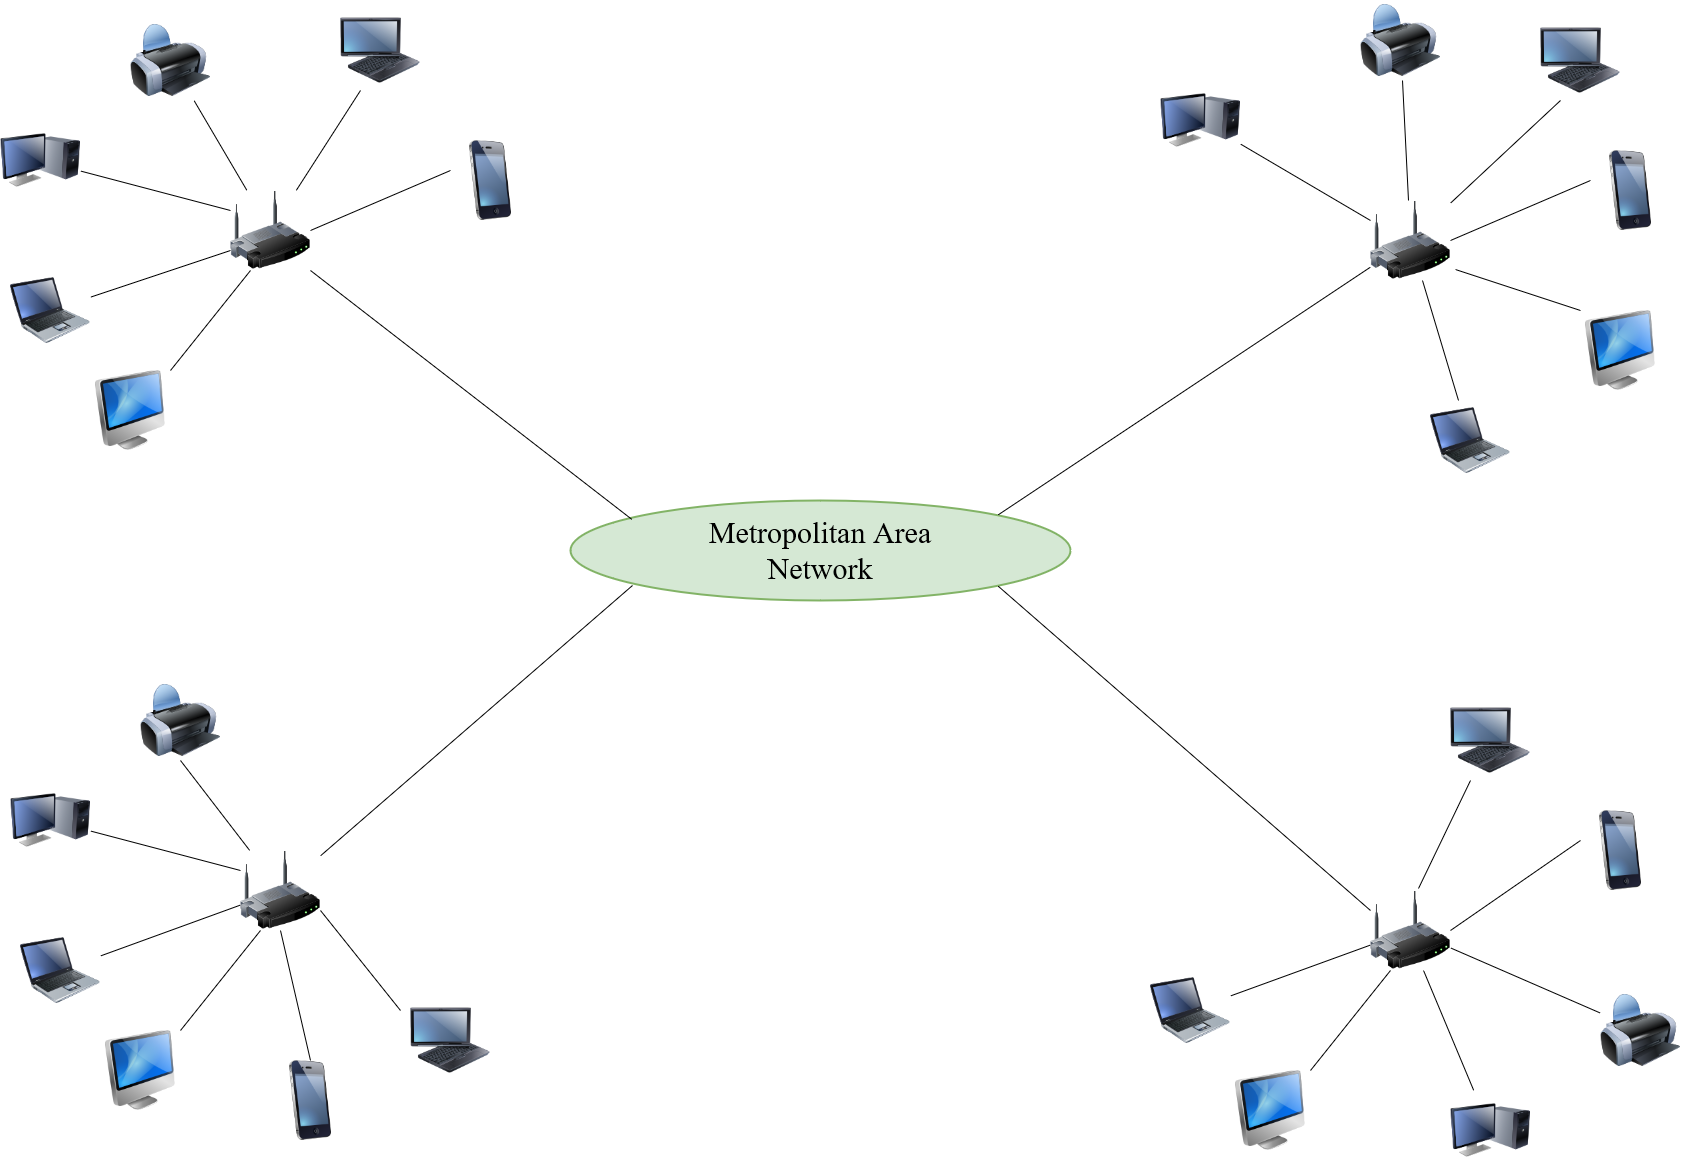

The diagram above was exported from draw.io. Its source (the exported page's mxGraphModel, read from the mxfile embedded in the PNG):
<mxGraphModel dx="1896" dy="2153" grid="1" gridSize="10" guides="1" tooltips="1" connect="1" arrows="1" fold="1" page="1" pageScale="1" pageWidth="850" pageHeight="1100" math="0" shadow="0">
  <root>
    <mxCell id="0" />
    <mxCell id="1" parent="0" />
    <mxCell id="99M6MkZ0TJsH0y3MeCdO-1" value="" style="image;html=1;image=img/lib/clip_art/computers/Monitor_Tower_128x128.png" vertex="1" parent="1">
      <mxGeometry x="10" y="-450" width="80" height="80" as="geometry" />
    </mxCell>
    <mxCell id="99M6MkZ0TJsH0y3MeCdO-2" value="" style="image;html=1;image=img/lib/clip_art/computers/Printer_128x128.png" vertex="1" parent="1">
      <mxGeometry x="140" y="-550" width="80" height="80" as="geometry" />
    </mxCell>
    <mxCell id="99M6MkZ0TJsH0y3MeCdO-3" value="" style="image;html=1;image=img/lib/clip_art/computers/Laptop_128x128.png" vertex="1" parent="1">
      <mxGeometry x="20" y="-300" width="80" height="80" as="geometry" />
    </mxCell>
    <mxCell id="99M6MkZ0TJsH0y3MeCdO-4" value="" style="image;html=1;image=img/lib/clip_art/computers/Fujitsu_Tablet_128x128.png" vertex="1" parent="1">
      <mxGeometry x="350" y="-560" width="80" height="80" as="geometry" />
    </mxCell>
    <mxCell id="99M6MkZ0TJsH0y3MeCdO-5" value="" style="image;html=1;image=img/lib/clip_art/computers/iMac_128x128.png" vertex="1" parent="1">
      <mxGeometry x="100" y="-200" width="80" height="80" as="geometry" />
    </mxCell>
    <mxCell id="99M6MkZ0TJsH0y3MeCdO-6" value="" style="image;html=1;image=img/lib/clip_art/telecommunication/iPhone_128x128.png" vertex="1" parent="1">
      <mxGeometry x="460" y="-430" width="80" height="80" as="geometry" />
    </mxCell>
    <mxCell id="99M6MkZ0TJsH0y3MeCdO-8" value="&lt;div style=&quot;font-size: 30px&quot;&gt;&lt;font style=&quot;font-size: 30px&quot; face=&quot;Times New Roman&quot;&gt;Metropolitan Area&lt;/font&gt;&lt;/div&gt;&lt;div style=&quot;font-size: 30px&quot;&gt;&lt;font style=&quot;font-size: 30px&quot; face=&quot;Times New Roman&quot;&gt;Network&lt;br&gt;&lt;/font&gt;&lt;/div&gt;" style="strokeWidth=2;html=1;shape=mxgraph.flowchart.start_1;whiteSpace=wrap;fillColor=#d5e8d4;strokeColor=#82b366;" vertex="1" parent="1">
      <mxGeometry x="580" y="-70" width="500" height="100" as="geometry" />
    </mxCell>
    <mxCell id="99M6MkZ0TJsH0y3MeCdO-30" value="" style="image;html=1;image=img/lib/clip_art/networking/Wireless_Router_128x128.png;fontFamily=Times New Roman;fontSize=30;" vertex="1" parent="1">
      <mxGeometry x="240" y="-380" width="80" height="80" as="geometry" />
    </mxCell>
    <mxCell id="99M6MkZ0TJsH0y3MeCdO-31" value="" style="endArrow=none;html=1;rounded=0;fontFamily=Times New Roman;fontSize=30;entryX=0.25;entryY=1;entryDx=0;entryDy=0;" edge="1" parent="1" source="99M6MkZ0TJsH0y3MeCdO-30" target="99M6MkZ0TJsH0y3MeCdO-4">
      <mxGeometry width="50" height="50" relative="1" as="geometry">
        <mxPoint x="340" y="-240" as="sourcePoint" />
        <mxPoint x="390" y="-290" as="targetPoint" />
      </mxGeometry>
    </mxCell>
    <mxCell id="99M6MkZ0TJsH0y3MeCdO-32" value="" style="endArrow=none;html=1;rounded=0;fontFamily=Times New Roman;fontSize=30;" edge="1" parent="1" source="99M6MkZ0TJsH0y3MeCdO-30" target="99M6MkZ0TJsH0y3MeCdO-2">
      <mxGeometry width="50" height="50" relative="1" as="geometry">
        <mxPoint x="340" y="-240" as="sourcePoint" />
        <mxPoint x="390" y="-290" as="targetPoint" />
      </mxGeometry>
    </mxCell>
    <mxCell id="99M6MkZ0TJsH0y3MeCdO-33" value="" style="endArrow=none;html=1;rounded=0;fontFamily=Times New Roman;fontSize=30;exitX=0;exitY=0.25;exitDx=0;exitDy=0;" edge="1" parent="1" source="99M6MkZ0TJsH0y3MeCdO-30" target="99M6MkZ0TJsH0y3MeCdO-1">
      <mxGeometry width="50" height="50" relative="1" as="geometry">
        <mxPoint x="340" y="-240" as="sourcePoint" />
        <mxPoint x="390" y="-290" as="targetPoint" />
      </mxGeometry>
    </mxCell>
    <mxCell id="99M6MkZ0TJsH0y3MeCdO-34" value="" style="endArrow=none;html=1;rounded=0;fontFamily=Times New Roman;fontSize=30;entryX=0;entryY=0.75;entryDx=0;entryDy=0;" edge="1" parent="1" source="99M6MkZ0TJsH0y3MeCdO-3" target="99M6MkZ0TJsH0y3MeCdO-30">
      <mxGeometry width="50" height="50" relative="1" as="geometry">
        <mxPoint x="340" y="-240" as="sourcePoint" />
        <mxPoint x="390" y="-290" as="targetPoint" />
      </mxGeometry>
    </mxCell>
    <mxCell id="99M6MkZ0TJsH0y3MeCdO-35" value="" style="endArrow=none;html=1;rounded=0;fontFamily=Times New Roman;fontSize=30;exitX=1;exitY=0;exitDx=0;exitDy=0;entryX=0.25;entryY=1;entryDx=0;entryDy=0;" edge="1" parent="1" source="99M6MkZ0TJsH0y3MeCdO-5" target="99M6MkZ0TJsH0y3MeCdO-30">
      <mxGeometry width="50" height="50" relative="1" as="geometry">
        <mxPoint x="340" y="-240" as="sourcePoint" />
        <mxPoint x="390" y="-290" as="targetPoint" />
      </mxGeometry>
    </mxCell>
    <mxCell id="99M6MkZ0TJsH0y3MeCdO-36" value="" style="endArrow=none;html=1;rounded=0;fontFamily=Times New Roman;fontSize=30;entryX=0;entryY=0.375;entryDx=0;entryDy=0;entryPerimeter=0;exitX=1;exitY=0.5;exitDx=0;exitDy=0;" edge="1" parent="1" source="99M6MkZ0TJsH0y3MeCdO-30" target="99M6MkZ0TJsH0y3MeCdO-6">
      <mxGeometry width="50" height="50" relative="1" as="geometry">
        <mxPoint x="340" y="-240" as="sourcePoint" />
        <mxPoint x="390" y="-290" as="targetPoint" />
      </mxGeometry>
    </mxCell>
    <mxCell id="99M6MkZ0TJsH0y3MeCdO-37" value="" style="endArrow=none;html=1;rounded=0;fontFamily=Times New Roman;fontSize=30;exitX=1;exitY=1;exitDx=0;exitDy=0;entryX=0.123;entryY=0.19;entryDx=0;entryDy=0;entryPerimeter=0;" edge="1" parent="1" source="99M6MkZ0TJsH0y3MeCdO-30" target="99M6MkZ0TJsH0y3MeCdO-8">
      <mxGeometry width="50" height="50" relative="1" as="geometry">
        <mxPoint x="340" y="-240" as="sourcePoint" />
        <mxPoint x="390" y="-290" as="targetPoint" />
      </mxGeometry>
    </mxCell>
    <mxCell id="99M6MkZ0TJsH0y3MeCdO-38" value="" style="image;html=1;image=img/lib/clip_art/computers/Monitor_Tower_128x128.png" vertex="1" parent="1">
      <mxGeometry x="20" y="210" width="80" height="80" as="geometry" />
    </mxCell>
    <mxCell id="99M6MkZ0TJsH0y3MeCdO-39" value="" style="image;html=1;image=img/lib/clip_art/computers/Printer_128x128.png" vertex="1" parent="1">
      <mxGeometry x="150" y="110" width="80" height="80" as="geometry" />
    </mxCell>
    <mxCell id="99M6MkZ0TJsH0y3MeCdO-40" value="" style="image;html=1;image=img/lib/clip_art/computers/Laptop_128x128.png" vertex="1" parent="1">
      <mxGeometry x="30" y="360" width="80" height="80" as="geometry" />
    </mxCell>
    <mxCell id="99M6MkZ0TJsH0y3MeCdO-41" value="" style="image;html=1;image=img/lib/clip_art/computers/Fujitsu_Tablet_128x128.png" vertex="1" parent="1">
      <mxGeometry x="420" y="430" width="80" height="80" as="geometry" />
    </mxCell>
    <mxCell id="99M6MkZ0TJsH0y3MeCdO-42" value="" style="image;html=1;image=img/lib/clip_art/computers/iMac_128x128.png" vertex="1" parent="1">
      <mxGeometry x="110" y="460" width="80" height="80" as="geometry" />
    </mxCell>
    <mxCell id="99M6MkZ0TJsH0y3MeCdO-43" value="" style="image;html=1;image=img/lib/clip_art/telecommunication/iPhone_128x128.png" vertex="1" parent="1">
      <mxGeometry x="280" y="490" width="80" height="80" as="geometry" />
    </mxCell>
    <mxCell id="99M6MkZ0TJsH0y3MeCdO-44" value="" style="image;html=1;image=img/lib/clip_art/networking/Wireless_Router_128x128.png;fontFamily=Times New Roman;fontSize=30;" vertex="1" parent="1">
      <mxGeometry x="250" y="280" width="80" height="80" as="geometry" />
    </mxCell>
    <mxCell id="99M6MkZ0TJsH0y3MeCdO-45" value="" style="endArrow=none;html=1;rounded=0;fontFamily=Times New Roman;fontSize=30;exitX=1;exitY=0.75;exitDx=0;exitDy=0;" edge="1" source="99M6MkZ0TJsH0y3MeCdO-44" parent="1">
      <mxGeometry width="50" height="50" relative="1" as="geometry">
        <mxPoint x="350" y="420" as="sourcePoint" />
        <mxPoint x="410" y="440" as="targetPoint" />
      </mxGeometry>
    </mxCell>
    <mxCell id="99M6MkZ0TJsH0y3MeCdO-46" value="" style="endArrow=none;html=1;rounded=0;fontFamily=Times New Roman;fontSize=30;entryX=0.5;entryY=1;entryDx=0;entryDy=0;" edge="1" source="99M6MkZ0TJsH0y3MeCdO-44" target="99M6MkZ0TJsH0y3MeCdO-39" parent="1">
      <mxGeometry width="50" height="50" relative="1" as="geometry">
        <mxPoint x="350" y="420" as="sourcePoint" />
        <mxPoint x="400" y="370" as="targetPoint" />
      </mxGeometry>
    </mxCell>
    <mxCell id="99M6MkZ0TJsH0y3MeCdO-47" value="" style="endArrow=none;html=1;rounded=0;fontFamily=Times New Roman;fontSize=30;exitX=0;exitY=0.25;exitDx=0;exitDy=0;" edge="1" source="99M6MkZ0TJsH0y3MeCdO-44" target="99M6MkZ0TJsH0y3MeCdO-38" parent="1">
      <mxGeometry width="50" height="50" relative="1" as="geometry">
        <mxPoint x="350" y="420" as="sourcePoint" />
        <mxPoint x="400" y="370" as="targetPoint" />
      </mxGeometry>
    </mxCell>
    <mxCell id="99M6MkZ0TJsH0y3MeCdO-48" value="" style="endArrow=none;html=1;rounded=0;fontFamily=Times New Roman;fontSize=30;" edge="1" source="99M6MkZ0TJsH0y3MeCdO-40" target="99M6MkZ0TJsH0y3MeCdO-44" parent="1">
      <mxGeometry width="50" height="50" relative="1" as="geometry">
        <mxPoint x="350" y="420" as="sourcePoint" />
        <mxPoint x="400" y="370" as="targetPoint" />
      </mxGeometry>
    </mxCell>
    <mxCell id="99M6MkZ0TJsH0y3MeCdO-49" value="" style="endArrow=none;html=1;rounded=0;fontFamily=Times New Roman;fontSize=30;exitX=1;exitY=0;exitDx=0;exitDy=0;entryX=0.25;entryY=1;entryDx=0;entryDy=0;" edge="1" source="99M6MkZ0TJsH0y3MeCdO-42" target="99M6MkZ0TJsH0y3MeCdO-44" parent="1">
      <mxGeometry width="50" height="50" relative="1" as="geometry">
        <mxPoint x="350" y="420" as="sourcePoint" />
        <mxPoint x="400" y="370" as="targetPoint" />
      </mxGeometry>
    </mxCell>
    <mxCell id="99M6MkZ0TJsH0y3MeCdO-50" value="" style="endArrow=none;html=1;rounded=0;fontFamily=Times New Roman;fontSize=30;entryX=0.5;entryY=0;entryDx=0;entryDy=0;exitX=0.5;exitY=1;exitDx=0;exitDy=0;" edge="1" source="99M6MkZ0TJsH0y3MeCdO-44" target="99M6MkZ0TJsH0y3MeCdO-43" parent="1">
      <mxGeometry width="50" height="50" relative="1" as="geometry">
        <mxPoint x="350" y="420" as="sourcePoint" />
        <mxPoint x="400" y="370" as="targetPoint" />
      </mxGeometry>
    </mxCell>
    <mxCell id="99M6MkZ0TJsH0y3MeCdO-51" value="" style="image;html=1;image=img/lib/clip_art/computers/Monitor_Tower_128x128.png" vertex="1" parent="1">
      <mxGeometry x="1460" y="520" width="80" height="80" as="geometry" />
    </mxCell>
    <mxCell id="99M6MkZ0TJsH0y3MeCdO-52" value="" style="image;html=1;image=img/lib/clip_art/computers/Printer_128x128.png" vertex="1" parent="1">
      <mxGeometry x="1610" y="420" width="80" height="80" as="geometry" />
    </mxCell>
    <mxCell id="99M6MkZ0TJsH0y3MeCdO-53" value="" style="image;html=1;image=img/lib/clip_art/computers/Laptop_128x128.png" vertex="1" parent="1">
      <mxGeometry x="1160" y="400" width="80" height="80" as="geometry" />
    </mxCell>
    <mxCell id="99M6MkZ0TJsH0y3MeCdO-54" value="" style="image;html=1;image=img/lib/clip_art/computers/Fujitsu_Tablet_128x128.png" vertex="1" parent="1">
      <mxGeometry x="1460" y="130" width="80" height="80" as="geometry" />
    </mxCell>
    <mxCell id="99M6MkZ0TJsH0y3MeCdO-55" value="" style="image;html=1;image=img/lib/clip_art/computers/iMac_128x128.png" vertex="1" parent="1">
      <mxGeometry x="1240" y="500" width="80" height="80" as="geometry" />
    </mxCell>
    <mxCell id="99M6MkZ0TJsH0y3MeCdO-56" value="" style="image;html=1;image=img/lib/clip_art/telecommunication/iPhone_128x128.png" vertex="1" parent="1">
      <mxGeometry x="1590" y="240" width="80" height="80" as="geometry" />
    </mxCell>
    <mxCell id="99M6MkZ0TJsH0y3MeCdO-57" value="" style="image;html=1;image=img/lib/clip_art/networking/Wireless_Router_128x128.png;fontFamily=Times New Roman;fontSize=30;" vertex="1" parent="1">
      <mxGeometry x="1380" y="320" width="80" height="80" as="geometry" />
    </mxCell>
    <mxCell id="99M6MkZ0TJsH0y3MeCdO-58" value="" style="endArrow=none;html=1;rounded=0;fontFamily=Times New Roman;fontSize=30;entryX=0.25;entryY=1;entryDx=0;entryDy=0;exitX=0.6;exitY=-0.025;exitDx=0;exitDy=0;exitPerimeter=0;" edge="1" source="99M6MkZ0TJsH0y3MeCdO-57" target="99M6MkZ0TJsH0y3MeCdO-54" parent="1">
      <mxGeometry width="50" height="50" relative="1" as="geometry">
        <mxPoint x="1480" y="460" as="sourcePoint" />
        <mxPoint x="1530" y="410" as="targetPoint" />
      </mxGeometry>
    </mxCell>
    <mxCell id="99M6MkZ0TJsH0y3MeCdO-59" value="" style="endArrow=none;html=1;rounded=0;fontFamily=Times New Roman;fontSize=30;" edge="1" source="99M6MkZ0TJsH0y3MeCdO-57" target="99M6MkZ0TJsH0y3MeCdO-52" parent="1">
      <mxGeometry width="50" height="50" relative="1" as="geometry">
        <mxPoint x="1480" y="460" as="sourcePoint" />
        <mxPoint x="1530" y="410" as="targetPoint" />
      </mxGeometry>
    </mxCell>
    <mxCell id="99M6MkZ0TJsH0y3MeCdO-60" value="" style="endArrow=none;html=1;rounded=0;fontFamily=Times New Roman;fontSize=30;exitX=0.663;exitY=1;exitDx=0;exitDy=0;exitPerimeter=0;" edge="1" source="99M6MkZ0TJsH0y3MeCdO-57" target="99M6MkZ0TJsH0y3MeCdO-51" parent="1">
      <mxGeometry width="50" height="50" relative="1" as="geometry">
        <mxPoint x="1480" y="460" as="sourcePoint" />
        <mxPoint x="1530" y="410" as="targetPoint" />
      </mxGeometry>
    </mxCell>
    <mxCell id="99M6MkZ0TJsH0y3MeCdO-61" value="" style="endArrow=none;html=1;rounded=0;fontFamily=Times New Roman;fontSize=30;" edge="1" source="99M6MkZ0TJsH0y3MeCdO-53" target="99M6MkZ0TJsH0y3MeCdO-57" parent="1">
      <mxGeometry width="50" height="50" relative="1" as="geometry">
        <mxPoint x="1480" y="460" as="sourcePoint" />
        <mxPoint x="1530" y="410" as="targetPoint" />
      </mxGeometry>
    </mxCell>
    <mxCell id="99M6MkZ0TJsH0y3MeCdO-62" value="" style="endArrow=none;html=1;rounded=0;fontFamily=Times New Roman;fontSize=30;exitX=1;exitY=0;exitDx=0;exitDy=0;entryX=0.25;entryY=1;entryDx=0;entryDy=0;" edge="1" source="99M6MkZ0TJsH0y3MeCdO-55" target="99M6MkZ0TJsH0y3MeCdO-57" parent="1">
      <mxGeometry width="50" height="50" relative="1" as="geometry">
        <mxPoint x="1480" y="460" as="sourcePoint" />
        <mxPoint x="1530" y="410" as="targetPoint" />
      </mxGeometry>
    </mxCell>
    <mxCell id="99M6MkZ0TJsH0y3MeCdO-63" value="" style="endArrow=none;html=1;rounded=0;fontFamily=Times New Roman;fontSize=30;entryX=0;entryY=0.375;entryDx=0;entryDy=0;entryPerimeter=0;exitX=1;exitY=0.5;exitDx=0;exitDy=0;" edge="1" source="99M6MkZ0TJsH0y3MeCdO-57" target="99M6MkZ0TJsH0y3MeCdO-56" parent="1">
      <mxGeometry width="50" height="50" relative="1" as="geometry">
        <mxPoint x="1480" y="460" as="sourcePoint" />
        <mxPoint x="1530" y="410" as="targetPoint" />
      </mxGeometry>
    </mxCell>
    <mxCell id="99M6MkZ0TJsH0y3MeCdO-64" value="" style="image;html=1;image=img/lib/clip_art/computers/Monitor_Tower_128x128.png" vertex="1" parent="1">
      <mxGeometry x="1170" y="-490" width="80" height="80" as="geometry" />
    </mxCell>
    <mxCell id="99M6MkZ0TJsH0y3MeCdO-65" value="" style="image;html=1;image=img/lib/clip_art/computers/Printer_128x128.png" vertex="1" parent="1">
      <mxGeometry x="1370" y="-570" width="80" height="80" as="geometry" />
    </mxCell>
    <mxCell id="99M6MkZ0TJsH0y3MeCdO-66" value="" style="image;html=1;image=img/lib/clip_art/computers/Laptop_128x128.png" vertex="1" parent="1">
      <mxGeometry x="1440" y="-170" width="80" height="80" as="geometry" />
    </mxCell>
    <mxCell id="99M6MkZ0TJsH0y3MeCdO-67" value="" style="image;html=1;image=img/lib/clip_art/computers/Fujitsu_Tablet_128x128.png" vertex="1" parent="1">
      <mxGeometry x="1550" y="-550" width="80" height="80" as="geometry" />
    </mxCell>
    <mxCell id="99M6MkZ0TJsH0y3MeCdO-68" value="" style="image;html=1;image=img/lib/clip_art/computers/iMac_128x128.png" vertex="1" parent="1">
      <mxGeometry x="1590" y="-260" width="80" height="80" as="geometry" />
    </mxCell>
    <mxCell id="99M6MkZ0TJsH0y3MeCdO-69" value="" style="image;html=1;image=img/lib/clip_art/telecommunication/iPhone_128x128.png" vertex="1" parent="1">
      <mxGeometry x="1600" y="-420" width="80" height="80" as="geometry" />
    </mxCell>
    <mxCell id="99M6MkZ0TJsH0y3MeCdO-70" value="" style="image;html=1;image=img/lib/clip_art/networking/Wireless_Router_128x128.png;fontFamily=Times New Roman;fontSize=30;" vertex="1" parent="1">
      <mxGeometry x="1380" y="-370" width="80" height="80" as="geometry" />
    </mxCell>
    <mxCell id="99M6MkZ0TJsH0y3MeCdO-71" value="" style="endArrow=none;html=1;rounded=0;fontFamily=Times New Roman;fontSize=30;entryX=0.25;entryY=1;entryDx=0;entryDy=0;" edge="1" source="99M6MkZ0TJsH0y3MeCdO-70" target="99M6MkZ0TJsH0y3MeCdO-67" parent="1">
      <mxGeometry width="50" height="50" relative="1" as="geometry">
        <mxPoint x="1480" y="-230" as="sourcePoint" />
        <mxPoint x="1530" y="-280" as="targetPoint" />
      </mxGeometry>
    </mxCell>
    <mxCell id="99M6MkZ0TJsH0y3MeCdO-72" value="" style="endArrow=none;html=1;rounded=0;fontFamily=Times New Roman;fontSize=30;" edge="1" source="99M6MkZ0TJsH0y3MeCdO-70" target="99M6MkZ0TJsH0y3MeCdO-65" parent="1">
      <mxGeometry width="50" height="50" relative="1" as="geometry">
        <mxPoint x="1480" y="-230" as="sourcePoint" />
        <mxPoint x="1530" y="-280" as="targetPoint" />
      </mxGeometry>
    </mxCell>
    <mxCell id="99M6MkZ0TJsH0y3MeCdO-73" value="" style="endArrow=none;html=1;rounded=0;fontFamily=Times New Roman;fontSize=30;exitX=0;exitY=0.25;exitDx=0;exitDy=0;" edge="1" source="99M6MkZ0TJsH0y3MeCdO-70" target="99M6MkZ0TJsH0y3MeCdO-64" parent="1">
      <mxGeometry width="50" height="50" relative="1" as="geometry">
        <mxPoint x="1480" y="-230" as="sourcePoint" />
        <mxPoint x="1530" y="-280" as="targetPoint" />
      </mxGeometry>
    </mxCell>
    <mxCell id="99M6MkZ0TJsH0y3MeCdO-74" value="" style="endArrow=none;html=1;rounded=0;fontFamily=Times New Roman;fontSize=30;" edge="1" source="99M6MkZ0TJsH0y3MeCdO-66" target="99M6MkZ0TJsH0y3MeCdO-70" parent="1">
      <mxGeometry width="50" height="50" relative="1" as="geometry">
        <mxPoint x="1480" y="-230" as="sourcePoint" />
        <mxPoint x="1530" y="-280" as="targetPoint" />
      </mxGeometry>
    </mxCell>
    <mxCell id="99M6MkZ0TJsH0y3MeCdO-75" value="" style="endArrow=none;html=1;rounded=0;fontFamily=Times New Roman;fontSize=30;exitX=0;exitY=0;exitDx=0;exitDy=0;entryX=1.063;entryY=0.863;entryDx=0;entryDy=0;entryPerimeter=0;" edge="1" source="99M6MkZ0TJsH0y3MeCdO-68" target="99M6MkZ0TJsH0y3MeCdO-70" parent="1">
      <mxGeometry width="50" height="50" relative="1" as="geometry">
        <mxPoint x="1480" y="-230" as="sourcePoint" />
        <mxPoint x="1530" y="-280" as="targetPoint" />
      </mxGeometry>
    </mxCell>
    <mxCell id="99M6MkZ0TJsH0y3MeCdO-76" value="" style="endArrow=none;html=1;rounded=0;fontFamily=Times New Roman;fontSize=30;entryX=0;entryY=0.375;entryDx=0;entryDy=0;entryPerimeter=0;exitX=1;exitY=0.5;exitDx=0;exitDy=0;" edge="1" source="99M6MkZ0TJsH0y3MeCdO-70" target="99M6MkZ0TJsH0y3MeCdO-69" parent="1">
      <mxGeometry width="50" height="50" relative="1" as="geometry">
        <mxPoint x="1480" y="-230" as="sourcePoint" />
        <mxPoint x="1530" y="-280" as="targetPoint" />
      </mxGeometry>
    </mxCell>
    <mxCell id="99M6MkZ0TJsH0y3MeCdO-77" value="" style="endArrow=none;html=1;rounded=0;fontFamily=Times New Roman;fontSize=30;entryX=0.124;entryY=0.85;entryDx=0;entryDy=0;entryPerimeter=0;" edge="1" parent="1" source="99M6MkZ0TJsH0y3MeCdO-44" target="99M6MkZ0TJsH0y3MeCdO-8">
      <mxGeometry width="50" height="50" relative="1" as="geometry">
        <mxPoint x="440" y="110" as="sourcePoint" />
        <mxPoint x="490" y="60" as="targetPoint" />
      </mxGeometry>
    </mxCell>
    <mxCell id="99M6MkZ0TJsH0y3MeCdO-78" value="" style="endArrow=none;html=1;rounded=0;fontFamily=Times New Roman;fontSize=30;entryX=0.855;entryY=0.855;entryDx=0;entryDy=0;entryPerimeter=0;exitX=0;exitY=0.25;exitDx=0;exitDy=0;" edge="1" parent="1" source="99M6MkZ0TJsH0y3MeCdO-57" target="99M6MkZ0TJsH0y3MeCdO-8">
      <mxGeometry width="50" height="50" relative="1" as="geometry">
        <mxPoint x="1240" y="370" as="sourcePoint" />
        <mxPoint x="1290" y="320" as="targetPoint" />
      </mxGeometry>
    </mxCell>
    <mxCell id="99M6MkZ0TJsH0y3MeCdO-79" value="" style="endArrow=none;html=1;rounded=0;fontFamily=Times New Roman;fontSize=30;exitX=0.855;exitY=0.145;exitDx=0;exitDy=0;exitPerimeter=0;" edge="1" parent="1" source="99M6MkZ0TJsH0y3MeCdO-8" target="99M6MkZ0TJsH0y3MeCdO-70">
      <mxGeometry width="50" height="50" relative="1" as="geometry">
        <mxPoint x="1030" y="-260" as="sourcePoint" />
        <mxPoint x="1080" y="-310" as="targetPoint" />
      </mxGeometry>
    </mxCell>
  </root>
</mxGraphModel>